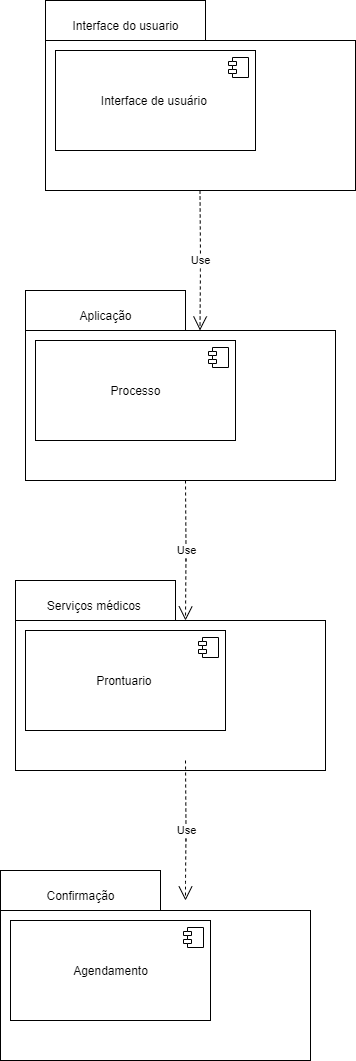

The diagram above was exported from draw.io. Its source (the exported page's mxGraphModel, read from the mxfile embedded in the PNG):
<mxGraphModel dx="1381" dy="833" grid="1" gridSize="10" guides="1" tooltips="1" connect="1" arrows="1" fold="1" page="1" pageScale="1" pageWidth="827" pageHeight="1169" math="0" shadow="0">
  <root>
    <mxCell id="0" />
    <mxCell id="1" parent="0" />
    <mxCell id="rFU-zFuLP1-bQ1B-PVzt-17" value="Serviços médicos&amp;nbsp;" style="html=1;" vertex="1" parent="1">
      <mxGeometry x="70" y="640" width="160" height="50" as="geometry" />
    </mxCell>
    <mxCell id="rFU-zFuLP1-bQ1B-PVzt-16" value="Aplicação" style="html=1;" vertex="1" parent="1">
      <mxGeometry x="80" y="350" width="160" height="50" as="geometry" />
    </mxCell>
    <mxCell id="rFU-zFuLP1-bQ1B-PVzt-12" value="Interface do usuario" style="html=1;" vertex="1" parent="1">
      <mxGeometry x="100" y="60" width="160" height="50" as="geometry" />
    </mxCell>
    <mxCell id="rFU-zFuLP1-bQ1B-PVzt-3" value="Object" style="html=1;" vertex="1" parent="1">
      <mxGeometry x="100" y="100" width="310" height="150" as="geometry" />
    </mxCell>
    <mxCell id="rFU-zFuLP1-bQ1B-PVzt-1" value="Interface de usuário&amp;nbsp;" style="html=1;dropTarget=0;" vertex="1" parent="1">
      <mxGeometry x="110" y="110" width="200" height="100" as="geometry" />
    </mxCell>
    <mxCell id="rFU-zFuLP1-bQ1B-PVzt-2" value="" style="shape=module;jettyWidth=8;jettyHeight=4;" vertex="1" parent="rFU-zFuLP1-bQ1B-PVzt-1">
      <mxGeometry x="1" width="20" height="20" relative="1" as="geometry">
        <mxPoint x="-27" y="7" as="offset" />
      </mxGeometry>
    </mxCell>
    <mxCell id="rFU-zFuLP1-bQ1B-PVzt-4" value="Use" style="endArrow=open;endSize=12;dashed=1;html=1;" edge="1" parent="1">
      <mxGeometry width="160" relative="1" as="geometry">
        <mxPoint x="254.5" y="250" as="sourcePoint" />
        <mxPoint x="254.5" y="390" as="targetPoint" />
        <Array as="points">
          <mxPoint x="255" y="320" />
        </Array>
      </mxGeometry>
    </mxCell>
    <mxCell id="rFU-zFuLP1-bQ1B-PVzt-5" value="Object" style="html=1;" vertex="1" parent="1">
      <mxGeometry x="80" y="390" width="310" height="150" as="geometry" />
    </mxCell>
    <mxCell id="rFU-zFuLP1-bQ1B-PVzt-6" value="Processo" style="html=1;dropTarget=0;" vertex="1" parent="1">
      <mxGeometry x="90" y="400" width="200" height="100" as="geometry" />
    </mxCell>
    <mxCell id="rFU-zFuLP1-bQ1B-PVzt-7" value="" style="shape=module;jettyWidth=8;jettyHeight=4;" vertex="1" parent="rFU-zFuLP1-bQ1B-PVzt-6">
      <mxGeometry x="1" width="20" height="20" relative="1" as="geometry">
        <mxPoint x="-27" y="7" as="offset" />
      </mxGeometry>
    </mxCell>
    <mxCell id="rFU-zFuLP1-bQ1B-PVzt-8" value="Use" style="endArrow=open;endSize=12;dashed=1;html=1;" edge="1" parent="1">
      <mxGeometry width="160" relative="1" as="geometry">
        <mxPoint x="240" y="540" as="sourcePoint" />
        <mxPoint x="240" y="680" as="targetPoint" />
        <Array as="points">
          <mxPoint x="240.5" y="610" />
        </Array>
      </mxGeometry>
    </mxCell>
    <mxCell id="rFU-zFuLP1-bQ1B-PVzt-9" value="Object" style="html=1;" vertex="1" parent="1">
      <mxGeometry x="70" y="680" width="310" height="150" as="geometry" />
    </mxCell>
    <mxCell id="rFU-zFuLP1-bQ1B-PVzt-10" value="Prontuario&amp;nbsp;" style="html=1;dropTarget=0;" vertex="1" parent="1">
      <mxGeometry x="80" y="690" width="200" height="100" as="geometry" />
    </mxCell>
    <mxCell id="rFU-zFuLP1-bQ1B-PVzt-11" value="" style="shape=module;jettyWidth=8;jettyHeight=4;" vertex="1" parent="rFU-zFuLP1-bQ1B-PVzt-10">
      <mxGeometry x="1" width="20" height="20" relative="1" as="geometry">
        <mxPoint x="-27" y="7" as="offset" />
      </mxGeometry>
    </mxCell>
    <mxCell id="rFU-zFuLP1-bQ1B-PVzt-18" value="Confirmação" style="html=1;" vertex="1" parent="1">
      <mxGeometry x="55" y="930" width="160" height="50" as="geometry" />
    </mxCell>
    <mxCell id="rFU-zFuLP1-bQ1B-PVzt-19" value="Object" style="html=1;" vertex="1" parent="1">
      <mxGeometry x="55" y="970" width="310" height="150" as="geometry" />
    </mxCell>
    <mxCell id="rFU-zFuLP1-bQ1B-PVzt-20" value="Agendamento" style="html=1;dropTarget=0;" vertex="1" parent="1">
      <mxGeometry x="65" y="980" width="200" height="100" as="geometry" />
    </mxCell>
    <mxCell id="rFU-zFuLP1-bQ1B-PVzt-21" value="" style="shape=module;jettyWidth=8;jettyHeight=4;" vertex="1" parent="rFU-zFuLP1-bQ1B-PVzt-20">
      <mxGeometry x="1" width="20" height="20" relative="1" as="geometry">
        <mxPoint x="-27" y="7" as="offset" />
      </mxGeometry>
    </mxCell>
    <mxCell id="rFU-zFuLP1-bQ1B-PVzt-22" value="Use" style="endArrow=open;endSize=12;dashed=1;html=1;" edge="1" parent="1">
      <mxGeometry width="160" relative="1" as="geometry">
        <mxPoint x="240" y="820" as="sourcePoint" />
        <mxPoint x="240" y="960" as="targetPoint" />
        <Array as="points">
          <mxPoint x="240.5" y="890" />
          <mxPoint x="240" y="940" />
        </Array>
      </mxGeometry>
    </mxCell>
  </root>
</mxGraphModel>